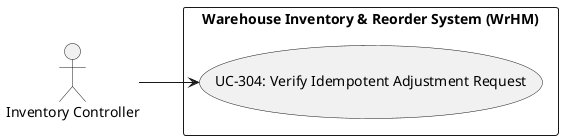

The diagram above was rendered by PlantUML. Its source (embedded in the PNG):
@startuml
left to right direction
actor "Inventory Controller" as Inventory_Controller
rectangle "Warehouse Inventory & Reorder System (WrHM)" {
  usecase "UC-304: Verify Idempotent Adjustment Request" as UC_304
}
Inventory_Controller --> UC_304
@enduml